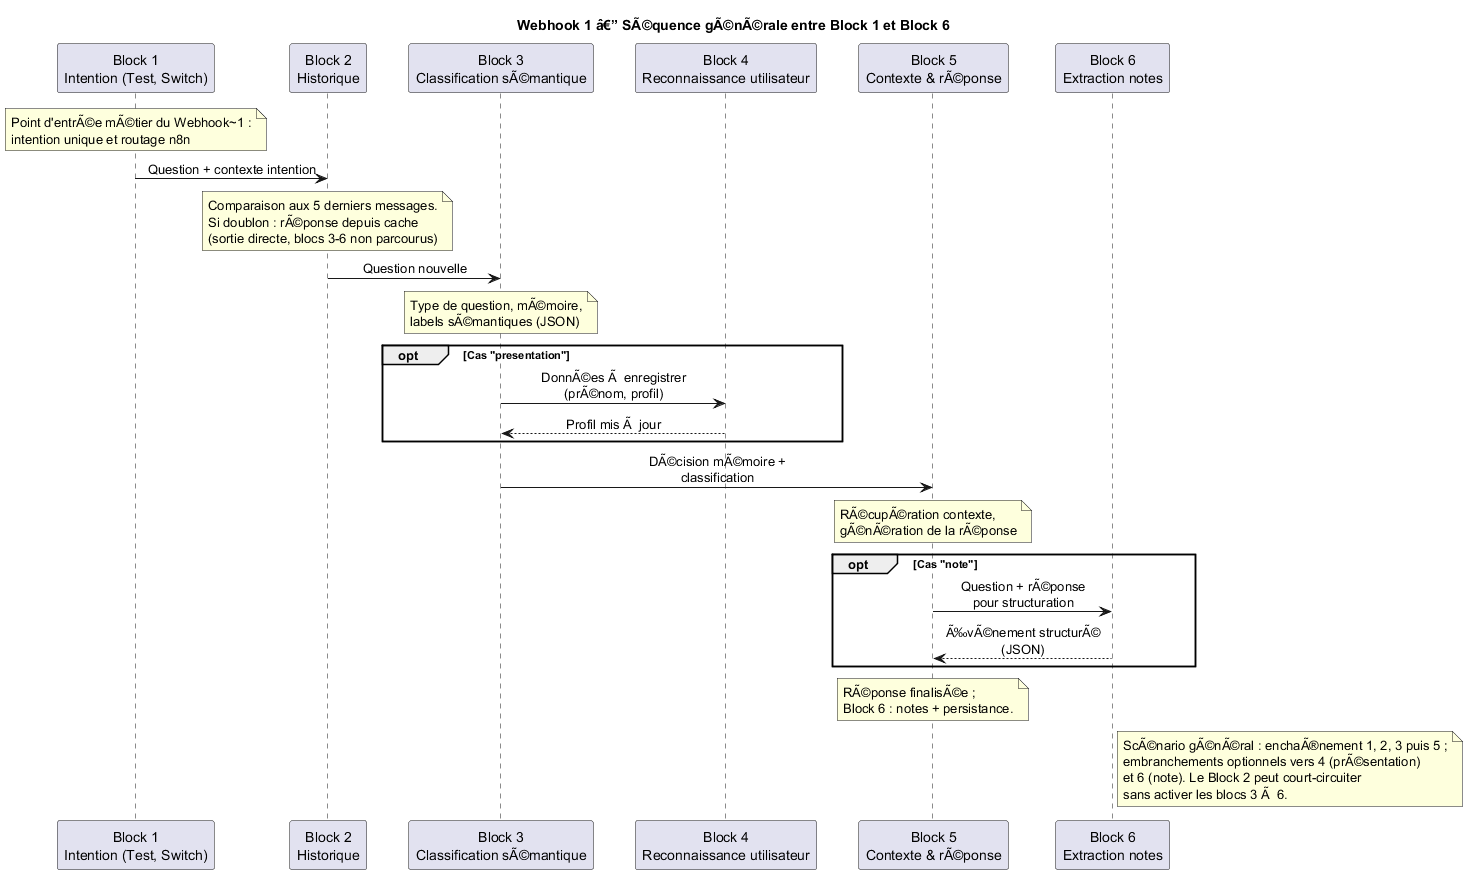

The diagram above was rendered by PlantUML. Its source (embedded in the PNG):
@startuml koda_webhook1_blocks1_6_sequence
title Webhook 1 â€” SÃ©quence gÃ©nÃ©rale entre Block 1 et Block 6

skinparam sequenceMessageAlign center
skinparam responseMessageBelowArrow true
skinparam ParticipantPadding 16

participant "Block 1\nIntention (Test, Switch)" as B1
participant "Block 2\nHistorique" as B2
participant "Block 3\nClassification sÃ©mantique" as B3
participant "Block 4\nReconnaissance utilisateur" as B4
participant "Block 5\nContexte & rÃ©ponse" as B5
participant "Block 6\nExtraction notes" as B6

note over B1
  Point d'entrÃ©e mÃ©tier du Webhook~1 :
  intention unique et routage n8n
end note

B1 -> B2 : Question + contexte intention

note over B2
  Comparaison aux 5 derniers messages.
  Si doublon : rÃ©ponse depuis cache
  (sortie directe, blocs 3-6 non parcourus)
end note

B2 -> B3 : Question nouvelle

note over B3
  Type de question, mÃ©moire,
  labels sÃ©mantiques (JSON)
end note

opt Cas "presentation"
  B3 -> B4 : DonnÃ©es Ã  enregistrer\n(prÃ©nom, profil)
  B4 --> B3 : Profil mis Ã  jour
end opt

B3 -> B5 : DÃ©cision mÃ©moire +\nclassification

note over B5
  RÃ©cupÃ©ration contexte,
  gÃ©nÃ©ration de la rÃ©ponse
end note

opt Cas "note"
  B5 -> B6 : Question + rÃ©ponse\npour structuration
  B6 --> B5 : Ã‰vÃ©nement structurÃ©\n(JSON)
end opt

note over B5
  RÃ©ponse finalisÃ©e ;
  Block 6 : notes + persistance.
end note

note right of B6
  ScÃ©nario gÃ©nÃ©ral : enchaÃ®nement 1, 2, 3 puis 5 ;
  embranchements optionnels vers 4 (prÃ©sentation)
  et 6 (note). Le Block 2 peut court-circuiter
  sans activer les blocs 3 Ã  6.
end note

@enduml